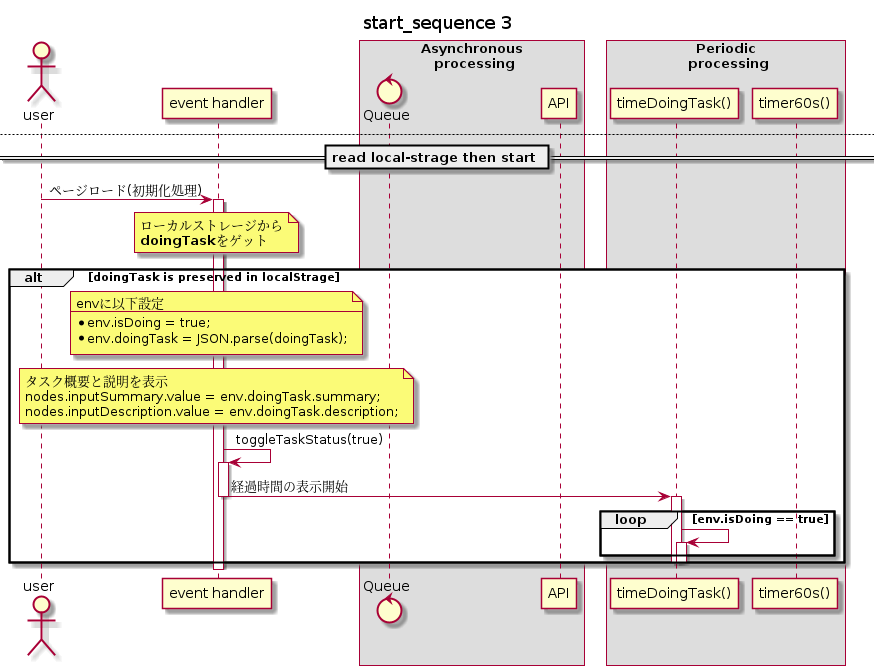

The diagram above was rendered by PlantUML. Its source (embedded in the PNG):
@startuml
skinparam BoxPadding 10
title "start_sequence"
newpage start_sequence 1
actor user as u
participant "event handler" as h
box "<b>Asynchronous\n processing"
control Queue as q
participant API
end box
box <b>Periodic\n processing
participant "timeDoingTask()" as t
participant "timer60s()" as tm
end box

== click start-button then start ==
u -> h: スタートボタンクリック\nhandleStartClick()
activate h
h -> q: add Queue
deactivate h
activate q
note over  q
    envに以下設定
    ---
    * env.isDoing
    * env.doingTask.isSynced = false
    * env.doingTask.start
    * env.doingTask.summary
    * env.doingTask.description
end note
q -> q: toggleTaskStatus()
activate q
q -> t: 経過時間の表示開始

deactivate q
activate t
loop env.isDoing == true
    t -> t
    activate t
end loop
deactivate t
deactivate t

alt LoggedIn case
    q -> q: add API call
    activate q
    q -> API: insertEvent
    deactivate q
    deactivate q
    activate API
    alt fullfilled
        API -> q: resolve
        note right #adf
            タスクの状態
            ---
            ②doing task synced
            (ref. State diagram )
        end note
        activate q
        note over q
            envに以下設定
            ---
            * env.doingTask.isSynced = true
            * env.doingTask.id
        end note
    else rejected
        API -> q: reject
        note right #adf
            タスクの状態
            ---
            ①doing task unsynced
            (ref. State diagram )
        end note

        deactivate API
        ref over tm: start_sequence 2
    end
    note over q
        ローカルストレージに
        **env.doingTask**をセット
    end note
else Not LoggedIn case
    note over q
        ローカルストレージに
        **env.doingTask**をセット
    end note
end
deactivate q

newpage start_sequence 2
== fetch G-cal then start ==
tm -> q: add Queue
activate tm
deactivate tm
activate q
alt env.isDoing == true
    alt env.doingTask.isSynced == true
        ref over q: end_sequence 2
    else env.doingTask.isSynced == false
        q -> q:add API call
        activate q
        q -> API: insertEvent
            note right #adf
                タスクの状態
                ---
                ①doing task unsynced
                (ref. State diagram )
            end note
        deactivate q
        deactivate q
        activate API
        alt fullfilled
            API -> q: resolve
            note right #adf
                タスクの状態
                ---
                ②doing task synced
                (ref. State diagram )
            end note
            activate q
            note over q
                envに以下設定
                ---
                * env.doingTask.isSynced = true
                * env.doingTask.id
            end note
            note over q
                ローカルストレージに
                **env.doingTask**をセット
            end note

        else rejected
            API -> q: reject

        end
        deactivate API
    end
else env.isDoing == false
    q -> q: add API call
    activate q
    q -> API: listEvent
    deactivate q
    deactivate q
    activate API
    alt fullfilled
        API -> q: resolve
        activate q
        alt G-calに実行中のタスクがあり、ローカルでは終了済み(未同期)の場合
            ref over q: end_sequence 2
        else G-calに実行中のタスクがあり、ローカルには保存されていない場合
            note over q
                envに以下設定
                ---
                * env.isDoing = true
                * env.doingTask.isSynced = true
                * env.doingTask.id
                * env.doingTask.start
                * env.doingTask.end
                * env.doingTask.summary
                * env.doingTask.description
            end note

            note over q
                タスク概要と説明を表示
                nodes.inputSummary.value = env.doingTask.summary;
                nodes.inputDescription.value = env.doingTask.description;
            end note

            q -> q: toggleTaskStatus(true)
            activate q
            q -> t: 経過時間の表示開始
            deactivate q
            activate t
            loop env.isDoing == true
                t -> t
                activate t
            end loop
            deactivate t
            deactivate t
            note over q
                ローカルストレージに
                **env.doingTask**をセット
            end note
        end
    else rejected
        API -> q: reject
        deactivate API
        note right #CCC
            * 通信途絶
            * アクセス不可
        end note
        note over q
            handleRejectedCommon()
        end note
    end
    deactivate q
end
newpage start_sequence 3
== read local-strage then start ==
u -> h: ページロード(初期化処理)
activate h
note over h
ローカルストレージから
**doingTask**をゲット
end note
alt doingTask is preserved in localStrage
    note over h
        envに以下設定
        --
        * env.isDoing = true;
        * env.doingTask = JSON.parse(doingTask);
    end note
    note over h
        タスク概要と説明を表示
        nodes.inputSummary.value = env.doingTask.summary;
        nodes.inputDescription.value = env.doingTask.description;
    end note
    h -> h: toggleTaskStatus(true)
    activate h
    h -> t: 経過時間の表示開始
    deactivate h
    activate t
    loop env.isDoing == true
        t -> t
        activate t
    end loop
    deactivate t
    deactivate t
end
deactivate h


    @enduml